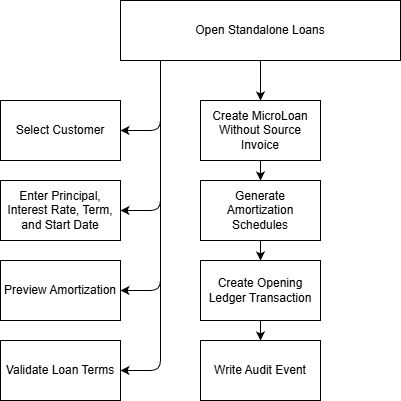

The diagram above was exported from draw.io. Its source (the exported page's mxGraphModel, read from the mxfile embedded in the PNG):
<mxGraphModel dx="724" dy="787" grid="1" gridSize="10" guides="1" tooltips="1" connect="1" arrows="1" fold="1" page="1" pageScale="1" pageWidth="850" pageHeight="1100" math="0" shadow="0">
  <root>
    <mxCell id="cXT960aoApBLRzLnLHoJ-0" />
    <mxCell id="cXT960aoApBLRzLnLHoJ-1" parent="cXT960aoApBLRzLnLHoJ-0" />
    <mxCell id="cXT960aoApBLRzLnLHoJ-2" style="edgeStyle=orthogonalEdgeStyle;html=1;entryX=1;entryY=0.5;entryDx=0;entryDy=0;" parent="cXT960aoApBLRzLnLHoJ-1" source="cXT960aoApBLRzLnLHoJ-14" target="cXT960aoApBLRzLnLHoJ-15" edge="1">
      <mxGeometry relative="1" as="geometry">
        <Array as="points">
          <mxPoint x="240" y="190" />
        </Array>
      </mxGeometry>
    </mxCell>
    <mxCell id="cXT960aoApBLRzLnLHoJ-3" style="edgeStyle=orthogonalEdgeStyle;html=1;entryX=1;entryY=0.5;entryDx=0;entryDy=0;" parent="cXT960aoApBLRzLnLHoJ-1" source="cXT960aoApBLRzLnLHoJ-14" target="cXT960aoApBLRzLnLHoJ-16" edge="1">
      <mxGeometry relative="1" as="geometry">
        <Array as="points">
          <mxPoint x="240" y="270" />
        </Array>
      </mxGeometry>
    </mxCell>
    <mxCell id="cXT960aoApBLRzLnLHoJ-4" style="edgeStyle=orthogonalEdgeStyle;html=1;entryX=1;entryY=0.5;entryDx=0;entryDy=0;" parent="cXT960aoApBLRzLnLHoJ-1" source="cXT960aoApBLRzLnLHoJ-14" target="cXT960aoApBLRzLnLHoJ-17" edge="1">
      <mxGeometry relative="1" as="geometry">
        <Array as="points">
          <mxPoint x="240" y="350" />
        </Array>
      </mxGeometry>
    </mxCell>
    <mxCell id="cXT960aoApBLRzLnLHoJ-5" style="edgeStyle=orthogonalEdgeStyle;html=1;entryX=1;entryY=0.5;entryDx=0;entryDy=0;" parent="cXT960aoApBLRzLnLHoJ-1" source="cXT960aoApBLRzLnLHoJ-14" target="cXT960aoApBLRzLnLHoJ-18" edge="1">
      <mxGeometry relative="1" as="geometry">
        <Array as="points">
          <mxPoint x="240" y="430" />
        </Array>
      </mxGeometry>
    </mxCell>
    <mxCell id="cXT960aoApBLRzLnLHoJ-10" style="edgeStyle=orthogonalEdgeStyle;html=1;entryX=0.5;entryY=0;entryDx=0;entryDy=0;" parent="cXT960aoApBLRzLnLHoJ-1" source="cXT960aoApBLRzLnLHoJ-14" target="cXT960aoApBLRzLnLHoJ-22" edge="1">
      <mxGeometry relative="1" as="geometry" />
    </mxCell>
    <mxCell id="cXT960aoApBLRzLnLHoJ-11" style="edgeStyle=orthogonalEdgeStyle;html=1;entryX=0.5;entryY=0;entryDx=0;entryDy=0;" parent="cXT960aoApBLRzLnLHoJ-1" source="cXT960aoApBLRzLnLHoJ-14" target="cXT960aoApBLRzLnLHoJ-19" edge="1">
      <mxGeometry relative="1" as="geometry" />
    </mxCell>
    <mxCell id="cXT960aoApBLRzLnLHoJ-12" style="edgeStyle=orthogonalEdgeStyle;html=1;entryX=0.5;entryY=0;entryDx=0;entryDy=0;" parent="cXT960aoApBLRzLnLHoJ-1" source="cXT960aoApBLRzLnLHoJ-14" target="cXT960aoApBLRzLnLHoJ-20" edge="1">
      <mxGeometry relative="1" as="geometry" />
    </mxCell>
    <mxCell id="cXT960aoApBLRzLnLHoJ-13" style="edgeStyle=orthogonalEdgeStyle;html=1;entryX=0.5;entryY=0;entryDx=0;entryDy=0;" parent="cXT960aoApBLRzLnLHoJ-1" source="cXT960aoApBLRzLnLHoJ-14" target="cXT960aoApBLRzLnLHoJ-21" edge="1">
      <mxGeometry relative="1" as="geometry" />
    </mxCell>
    <mxCell id="cXT960aoApBLRzLnLHoJ-14" value="Open Standalone Loans" style="rounded=0;whiteSpace=wrap;html=1;" parent="cXT960aoApBLRzLnLHoJ-1" vertex="1">
      <mxGeometry x="200" y="60" width="280" height="60" as="geometry" />
    </mxCell>
    <mxCell id="cXT960aoApBLRzLnLHoJ-15" value="Select Customer" style="rounded=0;whiteSpace=wrap;html=1;" parent="cXT960aoApBLRzLnLHoJ-1" vertex="1">
      <mxGeometry x="80" y="160" width="120" height="60" as="geometry" />
    </mxCell>
    <mxCell id="cXT960aoApBLRzLnLHoJ-16" value="Enter Principal, Interest Rate, Term, and Start Date" style="rounded=0;whiteSpace=wrap;html=1;" parent="cXT960aoApBLRzLnLHoJ-1" vertex="1">
      <mxGeometry x="80" y="240" width="120" height="60" as="geometry" />
    </mxCell>
    <mxCell id="cXT960aoApBLRzLnLHoJ-17" value="Preview Amortization" style="rounded=0;whiteSpace=wrap;html=1;" parent="cXT960aoApBLRzLnLHoJ-1" vertex="1">
      <mxGeometry x="80" y="320" width="120" height="60" as="geometry" />
    </mxCell>
    <mxCell id="cXT960aoApBLRzLnLHoJ-18" value="Validate Loan Terms" style="rounded=0;whiteSpace=wrap;html=1;" parent="cXT960aoApBLRzLnLHoJ-1" vertex="1">
      <mxGeometry x="80" y="400" width="120" height="60" as="geometry" />
    </mxCell>
    <mxCell id="cXT960aoApBLRzLnLHoJ-19" value="Generate Amortization Schedules" style="rounded=0;whiteSpace=wrap;html=1;" parent="cXT960aoApBLRzLnLHoJ-1" vertex="1">
      <mxGeometry x="280" y="240" width="120" height="60" as="geometry" />
    </mxCell>
    <mxCell id="cXT960aoApBLRzLnLHoJ-20" value="Create Opening Ledger Transaction" style="rounded=0;whiteSpace=wrap;html=1;" parent="cXT960aoApBLRzLnLHoJ-1" vertex="1">
      <mxGeometry x="280" y="320" width="120" height="60" as="geometry" />
    </mxCell>
    <mxCell id="cXT960aoApBLRzLnLHoJ-21" value="Write Audit Event" style="rounded=0;whiteSpace=wrap;html=1;" parent="cXT960aoApBLRzLnLHoJ-1" vertex="1">
      <mxGeometry x="280" y="400" width="120" height="60" as="geometry" />
    </mxCell>
    <mxCell id="cXT960aoApBLRzLnLHoJ-22" value="Create MicroLoan Without Source Invoice" style="rounded=0;whiteSpace=wrap;html=1;" parent="cXT960aoApBLRzLnLHoJ-1" vertex="1">
      <mxGeometry x="280" y="160" width="120" height="60" as="geometry" />
    </mxCell>
  </root>
</mxGraphModel>